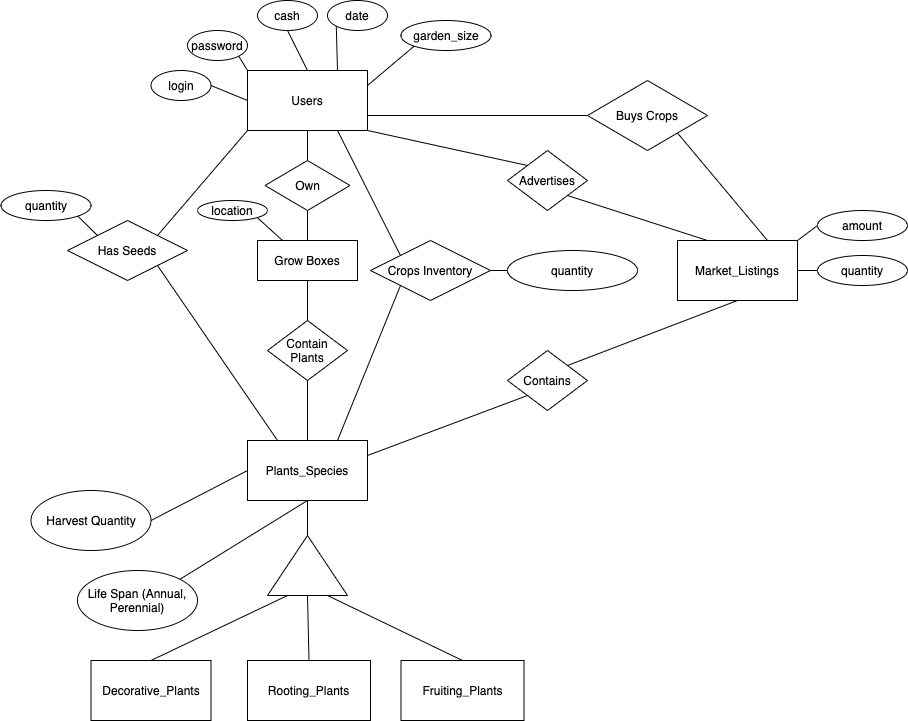

The diagram above was exported from draw.io. Its source (the exported page's mxGraphModel, read from the mxfile embedded in the PNG):
<mxGraphModel dx="1186" dy="740" grid="1" gridSize="10" guides="1" tooltips="1" connect="1" arrows="1" fold="1" page="0" pageScale="1" pageWidth="827" pageHeight="1169" math="0" shadow="0">
  <root>
    <mxCell id="0" />
    <mxCell id="1" parent="0" />
    <mxCell id="57" style="edgeStyle=none;rounded=0;orthogonalLoop=1;jettySize=auto;html=1;exitX=0;exitY=1;exitDx=0;exitDy=0;entryX=1;entryY=0;entryDx=0;entryDy=0;endArrow=none;endFill=0;" parent="1" source="2" target="9" edge="1">
      <mxGeometry relative="1" as="geometry" />
    </mxCell>
    <mxCell id="62" style="edgeStyle=none;rounded=0;orthogonalLoop=1;jettySize=auto;html=1;exitX=0.75;exitY=1;exitDx=0;exitDy=0;entryX=0;entryY=0;entryDx=0;entryDy=0;endArrow=none;endFill=0;" parent="1" source="2" target="12" edge="1">
      <mxGeometry relative="1" as="geometry" />
    </mxCell>
    <mxCell id="69" style="edgeStyle=none;rounded=0;orthogonalLoop=1;jettySize=auto;html=1;exitX=0.5;exitY=1;exitDx=0;exitDy=0;entryX=0.5;entryY=0;entryDx=0;entryDy=0;endArrow=none;endFill=0;" parent="1" source="2" target="68" edge="1">
      <mxGeometry relative="1" as="geometry" />
    </mxCell>
    <mxCell id="2" value="Users" style="rounded=0;whiteSpace=wrap;html=1;" parent="1" vertex="1">
      <mxGeometry x="320" y="210" width="120" height="60" as="geometry" />
    </mxCell>
    <mxCell id="22" style="edgeStyle=none;rounded=0;orthogonalLoop=1;jettySize=auto;html=1;exitX=0.5;exitY=1;exitDx=0;exitDy=0;entryX=1;entryY=0.5;entryDx=0;entryDy=0;endArrow=none;endFill=0;" parent="1" source="3" target="21" edge="1">
      <mxGeometry relative="1" as="geometry" />
    </mxCell>
    <mxCell id="95" style="edgeStyle=none;rounded=0;orthogonalLoop=1;jettySize=auto;html=1;exitX=1;exitY=0.25;exitDx=0;exitDy=0;entryX=0;entryY=1;entryDx=0;entryDy=0;endArrow=none;endFill=0;" parent="1" source="3" target="94" edge="1">
      <mxGeometry relative="1" as="geometry" />
    </mxCell>
    <mxCell id="3" value="Plants_Species" style="rounded=0;whiteSpace=wrap;html=1;" parent="1" vertex="1">
      <mxGeometry x="320" y="580" width="120" height="60" as="geometry" />
    </mxCell>
    <mxCell id="58" style="edgeStyle=none;rounded=0;orthogonalLoop=1;jettySize=auto;html=1;exitX=1;exitY=1;exitDx=0;exitDy=0;entryX=0.25;entryY=0;entryDx=0;entryDy=0;endArrow=none;endFill=0;" parent="1" source="9" target="3" edge="1">
      <mxGeometry relative="1" as="geometry">
        <mxPoint x="230" y="485" as="sourcePoint" />
        <mxPoint x="200" y="570" as="targetPoint" />
      </mxGeometry>
    </mxCell>
    <mxCell id="9" value="Has Seeds" style="shape=rhombus;perimeter=rhombusPerimeter;whiteSpace=wrap;html=1;align=center;" parent="1" vertex="1">
      <mxGeometry x="140" y="360" width="120" height="60" as="geometry" />
    </mxCell>
    <mxCell id="61" style="edgeStyle=none;rounded=0;orthogonalLoop=1;jettySize=auto;html=1;exitX=0.5;exitY=1;exitDx=0;exitDy=0;entryX=0.5;entryY=0;entryDx=0;entryDy=0;endArrow=none;endFill=0;" parent="1" source="10" target="3" edge="1">
      <mxGeometry relative="1" as="geometry">
        <mxPoint x="380" y="570" as="targetPoint" />
      </mxGeometry>
    </mxCell>
    <mxCell id="10" value="Contain Plants" style="shape=rhombus;perimeter=rhombusPerimeter;whiteSpace=wrap;html=1;align=center;" parent="1" vertex="1">
      <mxGeometry x="340" y="460" width="80" height="60" as="geometry" />
    </mxCell>
    <mxCell id="50" style="edgeStyle=none;rounded=0;orthogonalLoop=1;jettySize=auto;html=1;exitX=1;exitY=0.5;exitDx=0;exitDy=0;entryX=0;entryY=0.5;entryDx=0;entryDy=0;endArrow=none;endFill=0;" parent="1" source="12" target="39" edge="1">
      <mxGeometry relative="1" as="geometry" />
    </mxCell>
    <mxCell id="52" style="edgeStyle=none;rounded=0;orthogonalLoop=1;jettySize=auto;html=1;exitX=0;exitY=1;exitDx=0;exitDy=0;entryX=0.75;entryY=0;entryDx=0;entryDy=0;endArrow=none;endFill=0;" parent="1" source="12" target="3" edge="1">
      <mxGeometry relative="1" as="geometry">
        <mxPoint x="520" y="485" as="sourcePoint" />
        <mxPoint x="550" y="570" as="targetPoint" />
      </mxGeometry>
    </mxCell>
    <mxCell id="12" value="Crops Inventory" style="shape=rhombus;perimeter=rhombusPerimeter;whiteSpace=wrap;html=1;align=center;" parent="1" vertex="1">
      <mxGeometry x="443" y="380" width="120" height="60" as="geometry" />
    </mxCell>
    <mxCell id="17" style="rounded=0;orthogonalLoop=1;jettySize=auto;html=1;exitX=0;exitY=0;exitDx=0;exitDy=0;entryX=0.5;entryY=1;entryDx=0;entryDy=0;endArrow=none;endFill=0;" parent="1" source="33" target="3" edge="1">
      <mxGeometry relative="1" as="geometry">
        <mxPoint x="192.42640687119297" y="610.251262658471" as="sourcePoint" />
      </mxGeometry>
    </mxCell>
    <mxCell id="18" value="Decorative_Plants" style="rounded=0;whiteSpace=wrap;html=1;" parent="1" vertex="1">
      <mxGeometry x="163.5" y="800" width="120" height="60" as="geometry" />
    </mxCell>
    <mxCell id="19" value="Rooting_Plants" style="rounded=0;whiteSpace=wrap;html=1;" parent="1" vertex="1">
      <mxGeometry x="320" y="800" width="123" height="60" as="geometry" />
    </mxCell>
    <mxCell id="20" value="Fruiting_Plants" style="rounded=0;whiteSpace=wrap;html=1;" parent="1" vertex="1">
      <mxGeometry x="473.5" y="800" width="123" height="60" as="geometry" />
    </mxCell>
    <mxCell id="25" style="edgeStyle=none;rounded=0;orthogonalLoop=1;jettySize=auto;html=1;exitX=0;exitY=0.25;exitDx=0;exitDy=0;entryX=0.5;entryY=0;entryDx=0;entryDy=0;endArrow=none;endFill=0;" parent="1" source="21" target="18" edge="1">
      <mxGeometry relative="1" as="geometry" />
    </mxCell>
    <mxCell id="26" style="edgeStyle=none;rounded=0;orthogonalLoop=1;jettySize=auto;html=1;exitX=0;exitY=0.5;exitDx=0;exitDy=0;entryX=0.5;entryY=0;entryDx=0;entryDy=0;endArrow=none;endFill=0;" parent="1" source="21" target="19" edge="1">
      <mxGeometry relative="1" as="geometry" />
    </mxCell>
    <mxCell id="27" style="edgeStyle=none;rounded=0;orthogonalLoop=1;jettySize=auto;html=1;exitX=0;exitY=0.75;exitDx=0;exitDy=0;entryX=0.5;entryY=0;entryDx=0;entryDy=0;endArrow=none;endFill=0;" parent="1" source="21" target="20" edge="1">
      <mxGeometry relative="1" as="geometry" />
    </mxCell>
    <mxCell id="21" value="" style="triangle;whiteSpace=wrap;html=1;direction=north;" parent="1" vertex="1">
      <mxGeometry x="340" y="675" width="80" height="60" as="geometry" />
    </mxCell>
    <mxCell id="29" value="Market_Listings" style="rounded=0;whiteSpace=wrap;html=1;" parent="1" vertex="1">
      <mxGeometry x="750" y="380" width="120" height="60" as="geometry" />
    </mxCell>
    <mxCell id="72" style="edgeStyle=none;rounded=0;orthogonalLoop=1;jettySize=auto;html=1;exitX=1;exitY=0.5;exitDx=0;exitDy=0;entryX=0;entryY=0.5;entryDx=0;entryDy=0;endArrow=none;endFill=0;" parent="1" source="31" target="2" edge="1">
      <mxGeometry relative="1" as="geometry" />
    </mxCell>
    <mxCell id="31" value="login" style="ellipse;whiteSpace=wrap;html=1;" parent="1" vertex="1">
      <mxGeometry x="223.5" y="210" width="60" height="30" as="geometry" />
    </mxCell>
    <mxCell id="33" value="Life Span (Annual, Perennial)" style="ellipse;whiteSpace=wrap;html=1;direction=south;" parent="1" vertex="1">
      <mxGeometry x="150" y="710" width="120" height="60" as="geometry" />
    </mxCell>
    <mxCell id="73" style="edgeStyle=none;rounded=0;orthogonalLoop=1;jettySize=auto;html=1;exitX=1;exitY=1;exitDx=0;exitDy=0;entryX=0;entryY=0;entryDx=0;entryDy=0;endArrow=none;endFill=0;" parent="1" source="34" target="2" edge="1">
      <mxGeometry relative="1" as="geometry" />
    </mxCell>
    <mxCell id="34" value="password" style="ellipse;whiteSpace=wrap;html=1;" parent="1" vertex="1">
      <mxGeometry x="260" y="170" width="60" height="30" as="geometry" />
    </mxCell>
    <mxCell id="74" style="edgeStyle=none;rounded=0;orthogonalLoop=1;jettySize=auto;html=1;exitX=0.5;exitY=1;exitDx=0;exitDy=0;entryX=0.5;entryY=0;entryDx=0;entryDy=0;endArrow=none;endFill=0;" parent="1" source="35" target="2" edge="1">
      <mxGeometry relative="1" as="geometry" />
    </mxCell>
    <mxCell id="35" value="cash" style="ellipse;whiteSpace=wrap;html=1;" parent="1" vertex="1">
      <mxGeometry x="330" y="140" width="60" height="30" as="geometry" />
    </mxCell>
    <mxCell id="75" style="edgeStyle=none;rounded=0;orthogonalLoop=1;jettySize=auto;html=1;exitX=0;exitY=1;exitDx=0;exitDy=0;entryX=0.75;entryY=0;entryDx=0;entryDy=0;endArrow=none;endFill=0;" parent="1" source="36" target="2" edge="1">
      <mxGeometry relative="1" as="geometry" />
    </mxCell>
    <mxCell id="36" value="date" style="ellipse;whiteSpace=wrap;html=1;" parent="1" vertex="1">
      <mxGeometry x="400" y="140" width="60" height="30" as="geometry" />
    </mxCell>
    <mxCell id="76" style="edgeStyle=none;rounded=0;orthogonalLoop=1;jettySize=auto;html=1;exitX=0;exitY=1;exitDx=0;exitDy=0;entryX=1;entryY=0.25;entryDx=0;entryDy=0;endArrow=none;endFill=0;" parent="1" source="37" target="2" edge="1">
      <mxGeometry relative="1" as="geometry" />
    </mxCell>
    <mxCell id="37" value="garden_size" style="ellipse;whiteSpace=wrap;html=1;" parent="1" vertex="1">
      <mxGeometry x="473.5" y="160" width="90" height="30" as="geometry" />
    </mxCell>
    <mxCell id="39" value="quantity" style="ellipse;whiteSpace=wrap;html=1;" parent="1" vertex="1">
      <mxGeometry x="580" y="390" width="130" height="40" as="geometry" />
    </mxCell>
    <mxCell id="71" style="edgeStyle=none;rounded=0;orthogonalLoop=1;jettySize=auto;html=1;exitX=0.5;exitY=1;exitDx=0;exitDy=0;entryX=0.5;entryY=0;entryDx=0;entryDy=0;endArrow=none;endFill=0;" parent="1" source="67" target="10" edge="1">
      <mxGeometry relative="1" as="geometry" />
    </mxCell>
    <mxCell id="67" value="Grow Boxes" style="rounded=0;whiteSpace=wrap;html=1;" parent="1" vertex="1">
      <mxGeometry x="330" y="380" width="100" height="40" as="geometry" />
    </mxCell>
    <mxCell id="70" style="edgeStyle=none;rounded=0;orthogonalLoop=1;jettySize=auto;html=1;exitX=0.5;exitY=1;exitDx=0;exitDy=0;entryX=0.5;entryY=0;entryDx=0;entryDy=0;endArrow=none;endFill=0;" parent="1" source="68" target="67" edge="1">
      <mxGeometry relative="1" as="geometry" />
    </mxCell>
    <mxCell id="68" value="Own" style="shape=rhombus;perimeter=rhombusPerimeter;whiteSpace=wrap;html=1;align=center;" parent="1" vertex="1">
      <mxGeometry x="337.5" y="300" width="85" height="50" as="geometry" />
    </mxCell>
    <mxCell id="78" style="edgeStyle=none;rounded=0;orthogonalLoop=1;jettySize=auto;html=1;exitX=1;exitY=1;exitDx=0;exitDy=0;entryX=0;entryY=0;entryDx=0;entryDy=0;endArrow=none;endFill=0;" parent="1" source="77" target="9" edge="1">
      <mxGeometry relative="1" as="geometry" />
    </mxCell>
    <mxCell id="77" value="quantity" style="ellipse;whiteSpace=wrap;html=1;" parent="1" vertex="1">
      <mxGeometry x="73.5" y="330" width="90" height="30" as="geometry" />
    </mxCell>
    <mxCell id="81" style="edgeStyle=none;rounded=0;orthogonalLoop=1;jettySize=auto;html=1;exitX=1;exitY=1;exitDx=0;exitDy=0;entryX=0.25;entryY=0;entryDx=0;entryDy=0;endArrow=none;endFill=0;" parent="1" source="79" target="67" edge="1">
      <mxGeometry relative="1" as="geometry" />
    </mxCell>
    <mxCell id="79" value="location" style="ellipse;whiteSpace=wrap;html=1;" parent="1" vertex="1">
      <mxGeometry x="270" y="340" width="70" height="20" as="geometry" />
    </mxCell>
    <mxCell id="87" style="edgeStyle=none;rounded=0;orthogonalLoop=1;jettySize=auto;html=1;exitX=0;exitY=0.5;exitDx=0;exitDy=0;entryX=1;entryY=0.75;entryDx=0;entryDy=0;endArrow=none;endFill=0;" parent="1" source="85" target="2" edge="1">
      <mxGeometry relative="1" as="geometry" />
    </mxCell>
    <mxCell id="106" style="edgeStyle=none;rounded=0;orthogonalLoop=1;jettySize=auto;html=1;exitX=1;exitY=1;exitDx=0;exitDy=0;entryX=0.75;entryY=0;entryDx=0;entryDy=0;endArrow=none;endFill=0;" parent="1" source="85" target="29" edge="1">
      <mxGeometry relative="1" as="geometry" />
    </mxCell>
    <mxCell id="85" value="Buys Crops" style="shape=rhombus;perimeter=rhombusPerimeter;whiteSpace=wrap;html=1;align=center;" parent="1" vertex="1">
      <mxGeometry x="660" y="220" width="120" height="70" as="geometry" />
    </mxCell>
    <mxCell id="96" style="edgeStyle=none;rounded=0;orthogonalLoop=1;jettySize=auto;html=1;exitX=1;exitY=0;exitDx=0;exitDy=0;entryX=0.5;entryY=1;entryDx=0;entryDy=0;endArrow=none;endFill=0;" parent="1" source="94" target="29" edge="1">
      <mxGeometry relative="1" as="geometry" />
    </mxCell>
    <mxCell id="94" value="Contains" style="shape=rhombus;perimeter=rhombusPerimeter;whiteSpace=wrap;html=1;align=center;" parent="1" vertex="1">
      <mxGeometry x="580" y="490" width="80" height="60" as="geometry" />
    </mxCell>
    <mxCell id="98" style="edgeStyle=none;rounded=0;orthogonalLoop=1;jettySize=auto;html=1;exitX=1;exitY=1;exitDx=0;exitDy=0;entryX=0.25;entryY=0;entryDx=0;entryDy=0;endArrow=none;endFill=0;" parent="1" source="97" target="29" edge="1">
      <mxGeometry relative="1" as="geometry" />
    </mxCell>
    <mxCell id="99" style="edgeStyle=none;rounded=0;orthogonalLoop=1;jettySize=auto;html=1;exitX=0;exitY=0;exitDx=0;exitDy=0;entryX=1;entryY=1;entryDx=0;entryDy=0;endArrow=none;endFill=0;" parent="1" source="97" target="2" edge="1">
      <mxGeometry relative="1" as="geometry" />
    </mxCell>
    <mxCell id="97" value="Advertises" style="shape=rhombus;perimeter=rhombusPerimeter;whiteSpace=wrap;html=1;align=center;" parent="1" vertex="1">
      <mxGeometry x="580" y="290" width="80" height="60" as="geometry" />
    </mxCell>
    <mxCell id="101" style="edgeStyle=none;rounded=0;orthogonalLoop=1;jettySize=auto;html=1;exitX=0;exitY=0.5;exitDx=0;exitDy=0;entryX=1;entryY=0;entryDx=0;entryDy=0;endArrow=none;endFill=0;" parent="1" source="100" target="29" edge="1">
      <mxGeometry relative="1" as="geometry" />
    </mxCell>
    <mxCell id="100" value="amount" style="ellipse;whiteSpace=wrap;html=1;" parent="1" vertex="1">
      <mxGeometry x="890" y="350" width="90" height="30" as="geometry" />
    </mxCell>
    <mxCell id="105" style="edgeStyle=none;rounded=0;orthogonalLoop=1;jettySize=auto;html=1;exitX=0;exitY=0.5;exitDx=0;exitDy=0;entryX=1;entryY=0.5;entryDx=0;entryDy=0;endArrow=none;endFill=0;" parent="1" source="104" target="29" edge="1">
      <mxGeometry relative="1" as="geometry" />
    </mxCell>
    <mxCell id="104" value="quantity" style="ellipse;whiteSpace=wrap;html=1;" parent="1" vertex="1">
      <mxGeometry x="890" y="395" width="90" height="30" as="geometry" />
    </mxCell>
    <mxCell id="109" value="Harvest Quantity" style="ellipse;whiteSpace=wrap;html=1;direction=south;" parent="1" vertex="1">
      <mxGeometry x="103.5" y="630" width="120" height="60" as="geometry" />
    </mxCell>
    <mxCell id="116" value="" style="endArrow=none;html=1;exitX=0.5;exitY=0;exitDx=0;exitDy=0;entryX=0;entryY=0.5;entryDx=0;entryDy=0;" parent="1" source="109" target="3" edge="1">
      <mxGeometry width="50" height="50" relative="1" as="geometry">
        <mxPoint x="550" y="520" as="sourcePoint" />
        <mxPoint x="600" y="470" as="targetPoint" />
      </mxGeometry>
    </mxCell>
  </root>
</mxGraphModel>